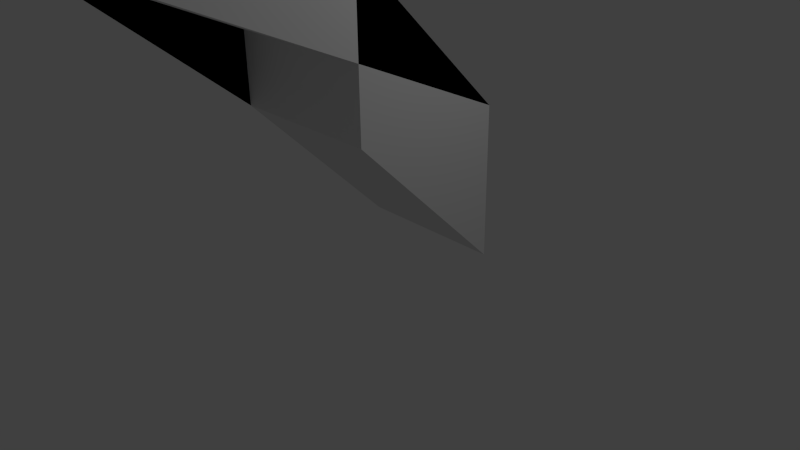 # Source: periscope-flip-normal-faces.blend  (saved by Blender 2.79.0; exported with 4.5.12 LTS)
import bpy
from mathutils import Matrix  # noqa: F401  (used for matrix-valued properties, if any)

bpy.ops.wm.read_factory_settings(use_empty=True)
scene = bpy.context.scene
scene.name = 'Scene'

# ---- collections
col_collection_1 = bpy.data.collections.new('Collection 1'); scene.collection.children.link(col_collection_1)

# ---- world
world_world = bpy.data.worlds.new('World'); scene.world = world_world
world_world.color = (0.05088, 0.05088, 0.05088)
world_world.use_sun_shadow = False
world_world.sun_shadow_jitter_overblur = 0.0
world_world.cycles.sampling_method = 'NONE'
world_world.cycles.sample_map_resolution = 256

# ---- cameras
cam_camera = bpy.data.cameras.new('Camera')
cam_camera.clip_end = 100.0
cam_camera.lens = 35.0
cam_camera.sensor_width = 32.0
cam_camera.sensor_height = 18.0
cam_camera.ortho_scale = 7.314
cam_camera.dof.focus_distance = 0.0
cam_camera.dof.aperture_fstop = 128.0

# ---- lights
light_lamp = bpy.data.lights.new('Lamp', 'POINT')
light_lamp.transmission_factor = 0.0
light_lamp.cutoff_distance = 30.0
light_lamp.energy = 100.0
light_lamp.shadow_buffer_clip_start = 1.001
light_lamp.shadow_soft_size = 0.1
light_lamp.shadow_maximum_resolution = 0.006
light_lamp.use_absolute_resolution = True
light_lamp.cycles.use_multiple_importance_sampling = False

# ---- meshes
me_cube_002 = bpy.data.meshes.new('Cube.002')
me_cube_002.from_pydata([(-1.0, 1.0, -1.0), (-1.0, 1.0, -3.0), (-1.0, -1.0, -1.0), (1.0, 1.0, -1.0), (1.0, 1.0, -3.0), (1.0, -1.0, -1.0), (-1.0, 1.0, -5.0), (-1.0, 3.397, -3.0), (1.0, 1.0, -5.0), (1.0, 3.397, -3.0), (-1.0, -1.0, 1.0), (1.0, -1.0, 1.0)], [], [(1, 7, 2, 0), (7, 9, 5, 2), (9, 4, 3, 5), (4, 1, 0, 3), (0, 2, 5, 3), (4, 9, 7, 1), (1, 6, 7), (7, 6, 8, 9), (9, 8, 4), (8, 4, 1, 6), (2, 10, 0), (0, 10, 11, 3), (3, 11, 5), (11, 10, 2, 5)])
me_cube_002.use_remesh_preserve_volume = False
me_cube_002.use_remesh_preserve_attributes = False
me_cube_002.use_mirror_vertex_groups = False
me_cube_002.update()

# ---- objects
ob_cube = bpy.data.objects.new('Cube', me_cube_002)
ob_lamp = bpy.data.objects.new('Lamp', light_lamp)
ob_camera = bpy.data.objects.new('Camera', cam_camera)

# ---- transforms, parenting, visibility, modifiers, constraints
ob_cube.location = (0.0, 0.0, 1.0)
ob_cube.rotation_euler = (3.142, 0.0, 0.0)
ob_cube.lineart.crease_threshold = 0.0
ob_lamp.location = (4.076, 1.005, 5.904)
ob_lamp.rotation_euler = (0.6503, 0.05522, 1.866)
ob_lamp.lock_rotations_4d = False
ob_lamp.empty_display_type = 'ARROWS'
ob_lamp.color = (0.0, 0.0, 0.0, 0.0)
ob_lamp.lineart.crease_threshold = 0.0
ob_camera.location = (7.481, -6.508, 5.344)
ob_camera.rotation_euler = (1.109, 0.01082, 0.8149)
ob_camera.lock_rotations_4d = False
ob_camera.empty_display_type = 'ARROWS'
ob_camera.color = (0.0, 0.0, 0.0, 0.0)
ob_camera.display_type = 'WIRE'
ob_camera.lineart.crease_threshold = 0.0

# ---- collection membership
col_collection_1.objects.link(ob_cube)
col_collection_1.objects.link(ob_lamp)
col_collection_1.objects.link(ob_camera)

# ---- scene / render settings (as saved in the file)
scene.camera = ob_camera
scene.frame_start = 1; scene.frame_end = 250; scene.frame_set(0)
scene.render.engine = 'BLENDER_EEVEE_NEXT'
scene.render.resolution_percentage = 50
scene.render.dither_intensity = 0.0
scene.cycles.use_denoising = False
scene.cycles.samples = 10
scene.cycles.sampling_pattern = 'TABULATED_SOBOL'
scene.cycles.light_sampling_threshold = 0.0
scene.cycles.use_adaptive_sampling = False
scene.cycles.use_light_tree = False
scene.cycles.blur_glossy = 0.0
scene.cycles.pixel_filter_type = 'GAUSSIAN'
scene.cycles.sample_clamp_indirect = 0.0
scene.view_settings.view_transform = 'Standard'
bpy.context.view_layer.update()
